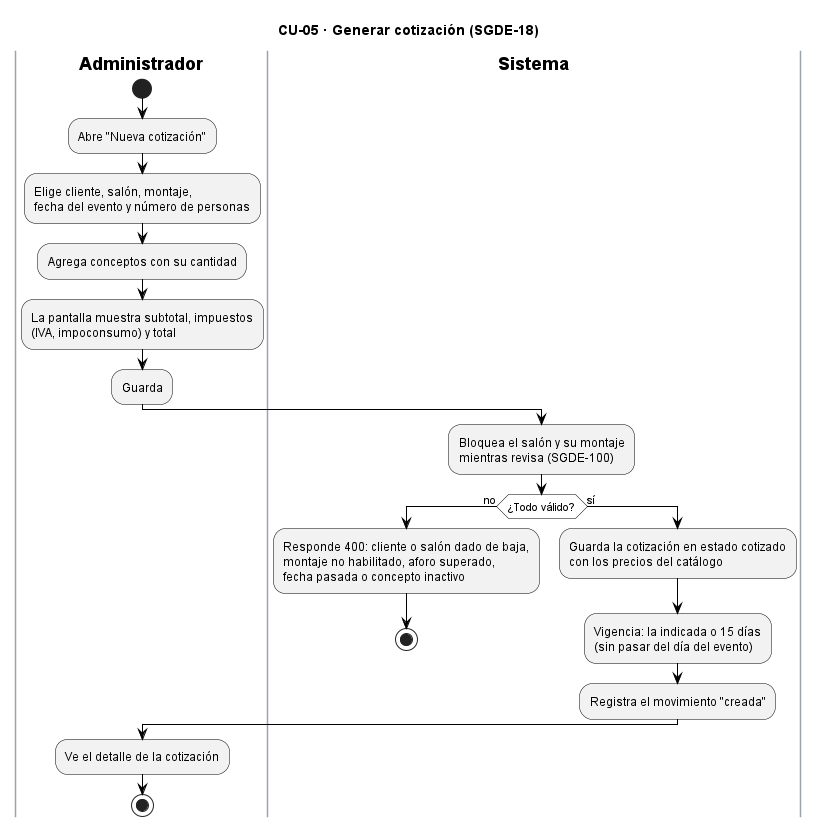

The diagram above was rendered by PlantUML. Its source (embedded in the PNG):
@startuml CU05_GenerarCotizacion
title CU-05 · Generar cotización (SGDE-18)
skinparam backgroundColor white
skinparam ActivityBackgroundColor #F2F2F2
skinparam ActivityBorderColor black
skinparam ActivityDiamondBackgroundColor white
skinparam ActivityDiamondBorderColor black
skinparam ArrowColor black
skinparam SwimlaneBorderColor #9AA3AE
skinparam SwimlaneTitleFontStyle bold
skinparam note {
  BackgroundColor #FFFBEA
  BorderColor #B8A86B
}

|Administrador|
start
:Abre "Nueva cotización";
:Elige cliente, salón, montaje,
fecha del evento y número de personas;
:Agrega conceptos con su cantidad;
:La pantalla muestra subtotal, impuestos
(IVA, impoconsumo) y total;
:Guarda;
|Sistema|
:Bloquea el salón y su montaje
mientras revisa (SGDE-100);
if (¿Todo válido?) then (no)
  :Responde 400: cliente o salón dado de baja,
  montaje no habilitado, aforo superado,
  fecha pasada o concepto inactivo;
  stop
else (sí)
  :Guarda la cotización en estado cotizado
  con los precios del catálogo;
  :Vigencia: la indicada o 15 días
  (sin pasar del día del evento);
  :Registra el movimiento "creada";
endif
|Administrador|
:Ve el detalle de la cotización;
stop
@enduml